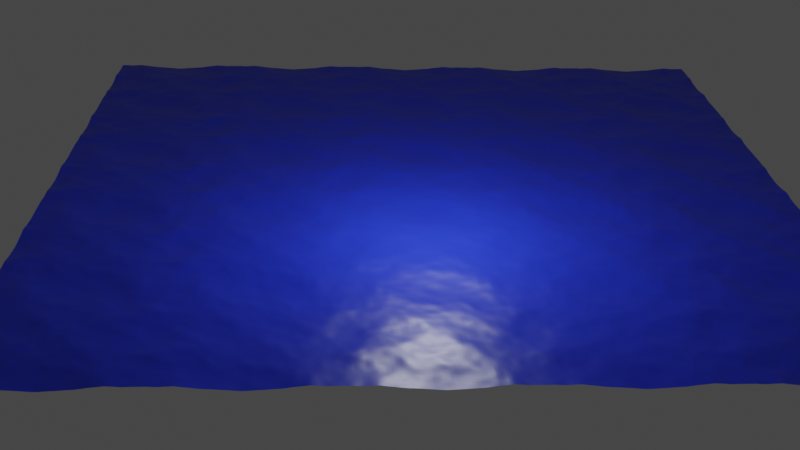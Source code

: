 # Source: waterTank.blend  (saved by Blender 2.93.21; exported with 4.5.12 LTS)
import bpy
from mathutils import Matrix  # noqa: F401  (used for matrix-valued properties, if any)

bpy.ops.wm.read_factory_settings(use_empty=True)
scene = bpy.context.scene
scene.name = 'Scene'

# ---- collections
col_collection = bpy.data.collections.new('Collection'); scene.collection.children.link(col_collection)

# ---- materials (node trees are filled in below, after node groups)
mat_material = bpy.data.materials.new('Material')
mat_material.alpha_threshold = 0.0
mat_material.use_transparent_shadow = False
mat_material.line_color = (0.0, 0.0, 0.0, 1.0)

# ---- material node trees
mat_material.use_nodes = True; mat_material.node_tree.nodes.clear()
_N = mat_material.node_tree.nodes; _L = mat_material.node_tree.links
n0 = _N.new('ShaderNodeOutputMaterial'); n0.name = 'Material Output'; n0.location = (300, 300)
n1 = _N.new('ShaderNodeBsdfPrincipled'); n1.name = 'Principled BSDF'; n1.location = (10, 300)
n1.distribution = 'GGX'
n1.subsurface_method = 'BURLEY'
n1.inputs[0].default_value = (0.01689, 0.04134, 0.8, 1.0)
n1.inputs[2].default_value = 0.4
n1.inputs[3].default_value = 1.45
n1.inputs[27].default_value = (0.0, 0.0, 0.0, 1.0)
n1.inputs[28].default_value = 1.0
_L.new(n1.outputs[0], n0.inputs[0])
n0.is_active_output = True

# ---- world
world_world = bpy.data.worlds.new('World'); scene.world = world_world
world_world.use_nodes = True; world_world.node_tree.nodes.clear()
_N = world_world.node_tree.nodes; _L = world_world.node_tree.links
n0 = _N.new('ShaderNodeOutputWorld'); n0.name = 'World Output'; n0.location = (300, 300)
n1 = _N.new('ShaderNodeBackground'); n1.name = 'Background'; n1.location = (10, 300)
n1.inputs[0].default_value = (0.05088, 0.05088, 0.05088, 1.0)
_L.new(n1.outputs[0], n0.inputs[0])
n0.is_active_output = True
world_world.color = (0.05088, 0.05088, 0.05088)
world_world.use_sun_shadow = False
world_world.sun_shadow_jitter_overblur = 0.0

# ---- cameras
cam_camera = bpy.data.cameras.new('Camera')
cam_camera.ortho_scale = 7.314

# ---- lights
light_light = bpy.data.lights.new('Light', 'POINT')
light_light.transmission_factor = 0.0
light_light.energy = 1e+05
light_light.shadow_soft_size = 0.1
light_light.shadow_maximum_resolution = 0.006
light_light.use_absolute_resolution = True

# ---- meshes
me_cube = bpy.data.meshes.new('Cube')
me_cube.from_pydata([(1.0, 1.0, 1.0), (1.0, 1.0, -1.0), (1.0, -1.0, 1.0), (1.0, -1.0, -1.0), (-1.0, 1.0, 1.0), (-1.0, 1.0, -1.0), (-1.0, -1.0, 1.0), (-1.0, -1.0, -1.0)], [], [(0, 4, 6, 2), (3, 2, 6, 7), (7, 6, 4, 5), (5, 1, 3, 7), (1, 0, 2, 3), (5, 4, 0, 1)])
_uv = me_cube.uv_layers.new(name='UVMap')
_uv.uv.foreach_set('vector', [0.625, 0.5, 0.875, 0.5, 0.875, 0.75, 0.625, 0.75, 0.375, 0.75, 0.625, 0.75, 0.625, 1.0, 0.375, 1.0, 0.375, 0.0, 0.625, 0.0, 0.625, 0.25, 0.375, 0.25, 0.125, 0.5, 0.375, 0.5, 0.375, 0.75, 0.125, 0.75, 0.375, 0.5, 0.625, 0.5, 0.625, 0.75, 0.375, 0.75, 0.375, 0.25, 0.625, 0.25, 0.625, 0.5, 0.375, 0.5])
me_cube.materials.append(mat_material)
me_cube.use_remesh_preserve_volume = False
me_cube.use_remesh_preserve_attributes = False
me_cube.use_mirror_vertex_groups = False
me_cube.update()

# ---- objects
ob_ocean = bpy.data.objects.new('Ocean', me_cube)
ob_light = bpy.data.objects.new('Light', light_light)
ob_camera = bpy.data.objects.new('Camera', cam_camera)

# ---- transforms, parenting, visibility, modifiers, constraints
ob_ocean.location = (0.0, 0.0, 0.0)
ob_ocean.lock_rotations_4d = False
ob_ocean.empty_display_type = 'ARROWS'
ob_ocean.lineart.crease_threshold = 0.0
_m = ob_ocean.modifiers.new('Ocean', 'OCEAN')
_m.repeat_x = 5
_m.repeat_y = 5
_m.time = 0.1
ob_light.location = (149.7, 101.8, 47.64)
ob_light.rotation_euler = (0.6503, 0.05522, 1.866)
ob_light.lock_rotations_4d = False
ob_light.empty_display_type = 'ARROWS'
ob_light.color = (0.0, 0.0, 0.0, 0.0)
ob_light.lineart.crease_threshold = 0.0
ob_camera.location = (451.8, 77.16, 155.0)
ob_camera.rotation_euler = (1.116, -0.0192, 1.534)
ob_camera.lock_rotations_4d = False
ob_camera.empty_display_type = 'ARROWS'
ob_camera.color = (0.0, 0.0, 0.0, 0.0)
ob_camera.display_type = 'WIRE'
ob_camera.lineart.crease_threshold = 0.0

# ---- collection membership
col_collection.objects.link(ob_ocean)
col_collection.objects.link(ob_light)
col_collection.objects.link(ob_camera)

# ---- scene / render settings (as saved in the file)
scene.camera = ob_camera
scene.frame_start = 1; scene.frame_end = 250; scene.frame_set(1)
scene.render.engine = 'BLENDER_EEVEE_NEXT'
scene.cycles.use_denoising = False
scene.cycles.samples = 128
scene.cycles.sampling_pattern = 'TABULATED_SOBOL'
scene.cycles.use_adaptive_sampling = False
scene.cycles.use_light_tree = False
scene.view_settings.view_transform = 'Filmic'
bpy.context.view_layer.update()
